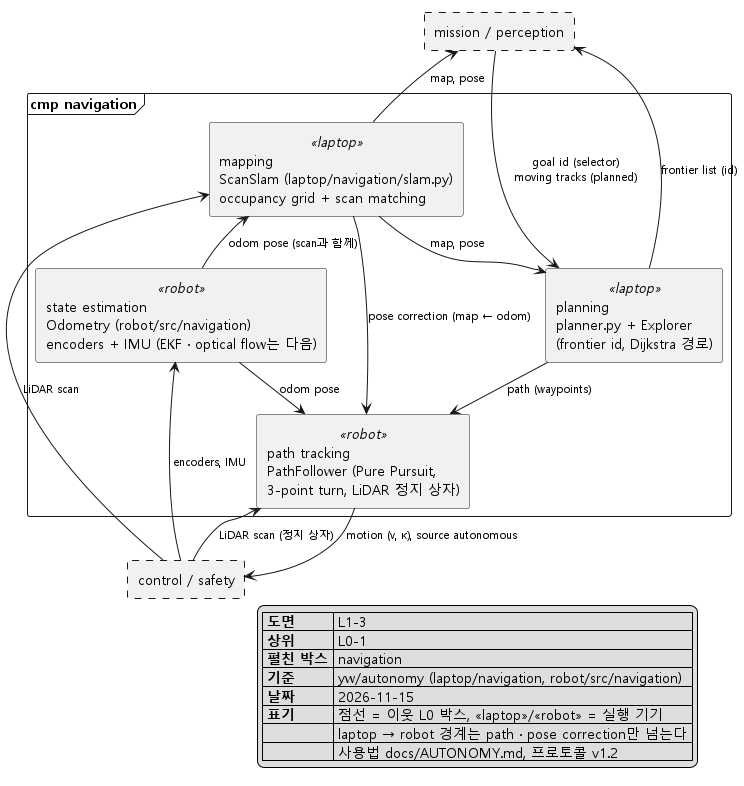

The diagram above was rendered by PlantUML. Its source (embedded in the PNG):
@startuml L1-3_navigation
!pragma layout smetana
skinparam monochrome true
skinparam shadowing false
skinparam defaultFontName "Malgun Gothic"
skinparam componentStyle rectangle
skinparam ArrowFontSize 11
top to bottom direction

rectangle "mission / perception" as MISSION #line.dashed

frame "cmp navigation" {
  component "mapping\nScanSlam (laptop/navigation/slam.py)\noccupancy grid + scan matching" <<laptop>> as MAP
  component "planning\nplanner.py + Explorer\n(frontier id, Dijkstra 경로)" <<laptop>> as PLAN
  component "state estimation\nOdometry (robot/src/navigation)\nencoders + IMU (EKF · optical flow는 다음)" <<robot>> as EKF
  component "path tracking\nPathFollower (Pure Pursuit,\n3-point turn, LiDAR 정지 상자)" <<robot>> as TRACK
}

rectangle "control / safety" as CONTROL #line.dashed

MISSION --> PLAN : goal id (selector)\nmoving tracks (planned)
PLAN -up-> MISSION : frontier list (id)
MAP -up-> MISSION : map, pose

CONTROL -up-> EKF : encoders, IMU
CONTROL -up-> MAP : LiDAR scan
EKF -up-> MAP : odom pose (scan과 함께)
MAP --> TRACK : pose correction (map ← odom)
MAP --> PLAN : map, pose
PLAN --> TRACK : path (waypoints)
EKF --> TRACK : odom pose
CONTROL -up-> TRACK : LiDAR scan (정지 상자)
TRACK --> CONTROL : motion (v, κ), source autonomous

legend bottom right
  |= 도면 | L1-3 |
  |= 상위 | L0-1 |
  |= 펼친 박스 | navigation |
  |= 기준 | yw/autonomy (laptop/navigation, robot/src/navigation) |
  |= 날짜 | 2026-11-15 |
  |= 표기 | 점선 = 이웃 L0 박스, <<laptop>>/<<robot>> = 실행 기기 |
  |= | laptop → robot 경계는 path · pose correction만 넘는다 |
  |= | 사용법 docs/AUTONOMY.md, 프로토콜 v1.2 |
endlegend
@enduml